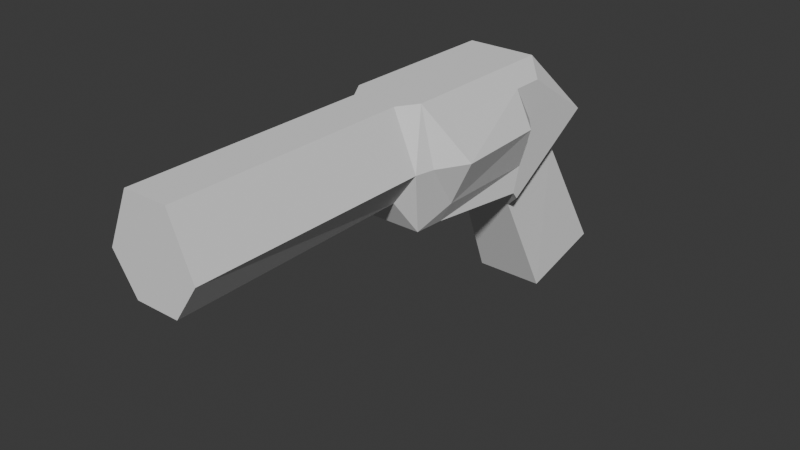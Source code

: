# Source: sheriff.blend  (saved by Blender 5.0.119; exported with 4.5.12 LTS)
import bpy
from mathutils import Matrix  # noqa: F401  (used for matrix-valued properties, if any)

bpy.ops.wm.read_factory_settings(use_empty=True)
scene = bpy.context.scene
scene.name = 'Scene'

# ---- collections
col_collection = bpy.data.collections.new('Collection'); scene.collection.children.link(col_collection)

# ---- world
world_world = bpy.data.worlds.new('World'); scene.world = world_world
world_world.use_nodes = True; world_world.node_tree.nodes.clear()
_N = world_world.node_tree.nodes; _L = world_world.node_tree.links
n0 = _N.new('ShaderNodeOutputWorld'); n0.name = 'World Output'; n0.location = (200, 100)
n1 = _N.new('ShaderNodeBackground'); n1.name = 'Background'; n1.location = (-200, 100)
n1.inputs[0].default_value = (0.05088, 0.05088, 0.05088, 1.0)
_L.new(n1.outputs[0], n0.inputs[0])
n0.is_active_output = True
world_world.color = (0.05088, 0.05088, 0.05088)
world_world.sun_shadow_jitter_overblur = 0.0

# ---- meshes
me_cube_001 = bpy.data.meshes.new('Cube.001')
me_cube_001.from_pydata([(0.1909, -2.4, 0.3), (0.1909, -2.4, 1.096), (0.4, 0.9831, 0.001406), (0.3011, 1.3, 1.096), (0.3011, -0.1592, 0.06056), (0.3011, -0.131, 1.096), (0.3087, 1.582, -1.168), (0.3087, 2.382, -0.9684), (0.2422, 1.779, 0.1222), (0.2422, 1.15, -0.2145), (0.4, 1.928, 0.4759), (0.4, 1.036, -0.06427), (0.1909, -0.3058, 1.096), (0.1909, -0.3114, 0.3267), (0.0, 0.9831, 0.001406), (0.0, 1.3, 1.096), (0.0, -2.4, 0.3), (0.0, -2.4, 1.096), (0.0, -0.131, 1.096), (0.0, -0.1592, 0.06056), (0.0, 1.582, -1.168), (0.0, 2.382, -0.9684), (0.0, 1.15, -0.2145), (0.0, 1.779, 0.1222), (0.0, 1.928, 0.4759), (0.0, 1.036, -0.06427), (0.0, -0.3058, 1.096), (0.0, -0.3114, 0.3267), (0.3011, 0.123, 1.096), (0.3011, 0.123, 0.04595), (0.0, 0.123, 1.096), (0.0, 0.123, 0.04595), (0.4, -2.4, 0.613), (0.4348, -0.1441, 0.613), (0.4, -0.3093, 0.613), (0.5833, 0.123, 0.613), (0.4, 0.123, 0.9231), (0.4, 1.25, 0.9231), (0.4, 0.123, 0.2275), (0.4, 1.049, 0.2275), (0.4, 1.16, 0.613), (0.4, 0.9647, 0.9231), (0.5485, 0.9647, 0.613), (0.4, 0.9647, 0.2275)], [], [(23, 8, 7, 21), (13, 34, 32, 0), (27, 13, 0, 16), (14, 2, 29, 31), (2, 39, 43, 38, 29), (20, 21, 7, 6), (8, 9, 6, 7), (10, 11, 9, 8), (24, 10, 8, 23), (15, 3, 10, 24), (3, 37, 40, 39, 2, 11, 10), (19, 4, 13, 27), (4, 33, 34, 13), (5, 18, 26, 12), (2, 14, 25, 11), (11, 25, 22, 9), (9, 22, 20, 6), (3, 15, 30, 28), (12, 26, 17, 1), (0, 32, 1, 17, 16), (29, 38, 35, 33, 4), (28, 30, 18, 5), (31, 29, 4, 19), (32, 34, 12, 1), (33, 35, 36, 28, 5), (34, 33, 5, 12), (36, 41, 37, 3, 28), (38, 43, 42, 35), (35, 42, 41, 36), (41, 42, 40, 37), (42, 43, 39, 40)])
_uv = me_cube_001.uv_layers.new(name='UVMap')
_uv.uv.foreach_set('vector', [0.75, 0.5, 0.625, 0.5, 0.625, 0.5, 0.75, 0.5, 0.375, 0.647, 0.468, 0.647, 0.4733, 0.75, 0.375, 0.75, 0.25, 0.647, 0.375, 0.647, 0.375, 0.75, 0.25, 0.75, 0.25, 0.5, 0.375, 0.5, 0.375, 0.5941, 0.25, 0.5941, 0.375, 0.5, 0.4267, 0.5, 0.4259, 0.5087, 0.4182, 0.5956, 0.375, 0.5941, 0.375, 0.375, 0.625, 0.375, 0.625, 0.5, 0.375, 0.5, 0.625, 0.5, 0.375, 0.5, 0.375, 0.5, 0.625, 0.5, 0.625, 0.5, 0.375, 0.5, 0.375, 0.5, 0.625, 0.5, 0.75, 0.5, 0.625, 0.5, 0.625, 0.5, 0.75, 0.5, 0.75, 0.5, 0.625, 0.5, 0.625, 0.5, 0.75, 0.5, 0.625, 0.5, 0.5855, 0.5, 0.5147, 0.5, 0.4267, 0.5, 0.375, 0.5, 0.375, 0.5, 0.625, 0.5, 0.25, 0.625, 0.375, 0.625, 0.375, 0.647, 0.25, 0.647, 0.375, 0.625, 0.5084, 0.625, 0.468, 0.647, 0.375, 0.647, 0.625, 0.625, 0.75, 0.625, 0.75, 0.647, 0.625, 0.647, 0.375, 0.5, 0.25, 0.5, 0.25, 0.5, 0.375, 0.5, 0.375, 0.5, 0.25, 0.5, 0.25, 0.5, 0.375, 0.5, 0.375, 0.5, 0.25, 0.5, 0.25, 0.5, 0.375, 0.5, 0.625, 0.5, 0.75, 0.5, 0.75, 0.6028, 0.625, 0.6028, 0.625, 0.647, 0.75, 0.647, 0.75, 0.75, 0.625, 0.75, 0.375, 0.75, 0.4733, 0.75, 0.625, 0.75, 0.625, 0.875, 0.375, 0.875, 0.375, 0.5941, 0.4182, 0.5956, 0.51, 0.5988, 0.5084, 0.625, 0.375, 0.625, 0.625, 0.6028, 0.75, 0.6028, 0.75, 0.625, 0.625, 0.625, 0.25, 0.5941, 0.375, 0.5941, 0.375, 0.625, 0.25, 0.625, 0.4733, 0.75, 0.468, 0.647, 0.625, 0.647, 0.625, 0.75, 0.5084, 0.625, 0.51, 0.5988, 0.5839, 0.6014, 0.625, 0.6028, 0.625, 0.625, 0.468, 0.647, 0.5084, 0.625, 0.625, 0.625, 0.625, 0.647, 0.5839, 0.6014, 0.5851, 0.5257, 0.5855, 0.5, 0.625, 0.5, 0.625, 0.6028, 0.4182, 0.5956, 0.4259, 0.5087, 0.5138, 0.5186, 0.51, 0.5988, 0.51, 0.5988, 0.5138, 0.5186, 0.5851, 0.5257, 0.5839, 0.6014, 0.5851, 0.5257, 0.5138, 0.5186, 0.5147, 0.5, 0.5855, 0.5, 0.5138, 0.5186, 0.4259, 0.5087, 0.4267, 0.5, 0.5147, 0.5])
me_cube_001.update()

# ---- objects
ob_cube = bpy.data.objects.new('Cube', me_cube_001)

# ---- transforms, parenting, visibility, modifiers, constraints
ob_cube.location = (0.0, 0.0, 0.0)
_m = ob_cube.modifiers.new('Mirror', 'MIRROR')
_m.use_clip = True

# ---- collection membership
col_collection.objects.link(ob_cube)

# ---- scene / render settings (as saved in the file)
scene.frame_start = 1; scene.frame_end = 250; scene.frame_set(1)
scene.render.engine = 'BLENDER_EEVEE_NEXT'
scene.render.bake_bias = 0.0
scene.render.bake_samples = 0
scene.cycles.sampling_pattern = 'TABULATED_SOBOL'
scene.eevee.use_volume_custom_range = False
bpy.context.view_layer.update()

# ---- added for rendering (the .blend has no active camera and no usable light): camera, sun
cam_auto = bpy.data.cameras.new('AutoCamera')
cam_auto.lens = 50.0
cam_auto.sensor_width = 36.0
cam_auto.clip_end = 1000.0
ob_auto_camera = bpy.data.objects.new('AutoCamera', cam_auto)
scene.collection.objects.link(ob_auto_camera)
ob_auto_camera.location = (5.01312, -6.02459, 3.9742)
ob_auto_camera.rotation_euler = (1.09748, -7.21219e-08, 0.694738)
scene.camera = ob_auto_camera
light_auto_sun = bpy.data.lights.new('AutoSun', 'SUN')
light_auto_sun.energy = 3.0
light_auto_sun.angle = 0.0523599
ob_auto_sun = bpy.data.objects.new('AutoSun', light_auto_sun)
scene.collection.objects.link(ob_auto_sun)
ob_auto_sun.rotation_euler = (0.872665, 0.174533, 0.523599)
bpy.context.view_layer.update()
